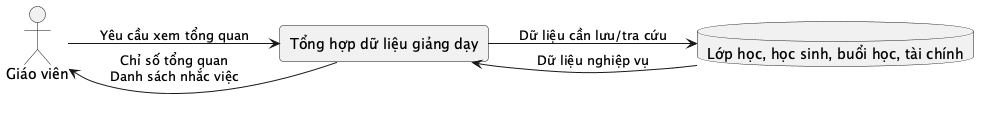

The diagram above was rendered by PlantUML. Its source (embedded in the PNG):
@startuml
left to right direction
skinparam rectangle {
  RoundCorner 8
}
actor "Giáo viên" as Actor
rectangle "Tổng hợp dữ liệu giảng dạy" as Process
database "Lớp học, học sinh, buổi học, tài chính" as Store
Actor --> Process : Yêu cầu xem tổng quan
Process --> Store : Dữ liệu cần lưu/tra cứu
Store --> Process : Dữ liệu nghiệp vụ
Process --> Actor : Chỉ số tổng quan\nDanh sách nhắc việc
@enduml